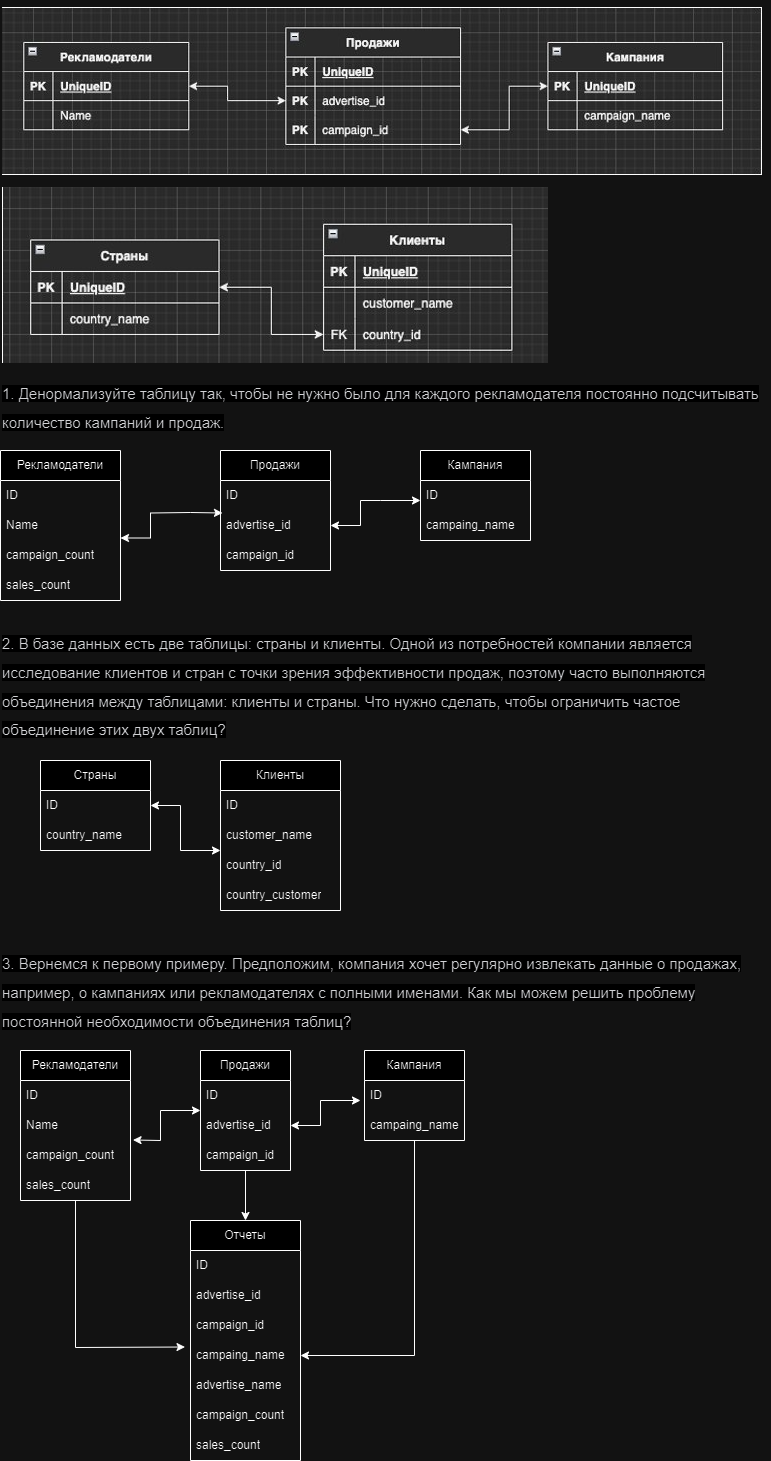

The diagram above was exported from draw.io. Its source (the exported page's mxGraphModel, read from the mxfile embedded in the PNG):
<mxGraphModel dx="1034" dy="454" grid="1" gridSize="10" guides="1" tooltips="1" connect="1" arrows="1" fold="1" page="1" pageScale="1" pageWidth="827" pageHeight="1169" math="0" shadow="0">
  <root>
    <mxCell id="0" />
    <mxCell id="1" parent="0" />
    <mxCell id="OXPWVqUG56FJ1ObaOgEZ-2" value="&lt;h1 style=&quot;margin-top: 0px;&quot;&gt;&lt;img height=&quot;168&quot; width=&quot;760&quot; src=&quot;data:image/jpeg,(base64 omitted: 36344 chars)&quot;&gt;&lt;br&gt;&lt;/h1&gt;" style="text;html=1;whiteSpace=wrap;overflow=hidden;rounded=0;" parent="1" vertex="1">
      <mxGeometry width="770" height="180" as="geometry" />
    </mxCell>
    <mxCell id="OXPWVqUG56FJ1ObaOgEZ-3" value="&lt;h1 style=&quot;margin-top: 0px;&quot;&gt;&lt;img height=&quot;192&quot; width=&quot;546&quot; src=&quot;data:image/jpeg,(base64 omitted: 27864 chars)&quot;&gt;&lt;br&gt;&lt;/h1&gt;" style="text;html=1;whiteSpace=wrap;overflow=hidden;rounded=0;" parent="1" vertex="1">
      <mxGeometry y="180" width="770" height="180" as="geometry" />
    </mxCell>
    <mxCell id="OXPWVqUG56FJ1ObaOgEZ-4" value="&lt;h1 style=&quot;margin-top: 0px;&quot;&gt;&lt;span style=&quot;color: rgb(44, 45, 48); font-family: Onest, Roboto, &amp;quot;San Francisco&amp;quot;, &amp;quot;Helvetica Neue&amp;quot;, Helvetica, Arial; font-size: 15px; font-weight: 400; background-color: rgb(255, 255, 255);&quot;&gt;1. Денормализуйте таблицу так, чтобы не нужно было для каждого рекламодателя постоянно подсчитывать количество кампаний и продаж.&lt;/span&gt;&lt;br&gt;&lt;/h1&gt;" style="text;html=1;whiteSpace=wrap;overflow=hidden;rounded=0;" parent="1" vertex="1">
      <mxGeometry y="370" width="760" height="70" as="geometry" />
    </mxCell>
    <mxCell id="OXPWVqUG56FJ1ObaOgEZ-9" value="Кампания" style="swimlane;fontStyle=0;childLayout=stackLayout;horizontal=1;startSize=30;horizontalStack=0;resizeParent=1;resizeParentMax=0;resizeLast=0;collapsible=1;marginBottom=0;whiteSpace=wrap;html=1;" parent="1" vertex="1">
      <mxGeometry x="420" y="450" width="110" height="90" as="geometry" />
    </mxCell>
    <mxCell id="OXPWVqUG56FJ1ObaOgEZ-10" value="ID" style="text;strokeColor=none;fillColor=none;align=left;verticalAlign=middle;spacingLeft=4;spacingRight=4;overflow=hidden;points=[[0,0.5],[1,0.5]];portConstraint=eastwest;rotatable=0;whiteSpace=wrap;html=1;" parent="OXPWVqUG56FJ1ObaOgEZ-9" vertex="1">
      <mxGeometry y="30" width="110" height="30" as="geometry" />
    </mxCell>
    <mxCell id="OXPWVqUG56FJ1ObaOgEZ-11" value="campaing_name" style="text;strokeColor=none;fillColor=none;align=left;verticalAlign=middle;spacingLeft=4;spacingRight=4;overflow=hidden;points=[[0,0.5],[1,0.5]];portConstraint=eastwest;rotatable=0;whiteSpace=wrap;html=1;" parent="OXPWVqUG56FJ1ObaOgEZ-9" vertex="1">
      <mxGeometry y="60" width="110" height="30" as="geometry" />
    </mxCell>
    <mxCell id="OXPWVqUG56FJ1ObaOgEZ-13" value="Продажи" style="swimlane;fontStyle=0;childLayout=stackLayout;horizontal=1;startSize=30;horizontalStack=0;resizeParent=1;resizeParentMax=0;resizeLast=0;collapsible=1;marginBottom=0;whiteSpace=wrap;html=1;" parent="1" vertex="1">
      <mxGeometry x="220" y="450" width="110" height="120" as="geometry" />
    </mxCell>
    <mxCell id="OXPWVqUG56FJ1ObaOgEZ-14" value="ID" style="text;strokeColor=none;fillColor=none;align=left;verticalAlign=middle;spacingLeft=4;spacingRight=4;overflow=hidden;points=[[0,0.5],[1,0.5]];portConstraint=eastwest;rotatable=0;whiteSpace=wrap;html=1;" parent="OXPWVqUG56FJ1ObaOgEZ-13" vertex="1">
      <mxGeometry y="30" width="110" height="30" as="geometry" />
    </mxCell>
    <mxCell id="OXPWVqUG56FJ1ObaOgEZ-15" value="advertise_id" style="text;strokeColor=none;fillColor=none;align=left;verticalAlign=middle;spacingLeft=4;spacingRight=4;overflow=hidden;points=[[0,0.5],[1,0.5]];portConstraint=eastwest;rotatable=0;whiteSpace=wrap;html=1;" parent="OXPWVqUG56FJ1ObaOgEZ-13" vertex="1">
      <mxGeometry y="60" width="110" height="30" as="geometry" />
    </mxCell>
    <mxCell id="OXPWVqUG56FJ1ObaOgEZ-16" value="campaign_id" style="text;strokeColor=none;fillColor=none;align=left;verticalAlign=middle;spacingLeft=4;spacingRight=4;overflow=hidden;points=[[0,0.5],[1,0.5]];portConstraint=eastwest;rotatable=0;whiteSpace=wrap;html=1;" parent="OXPWVqUG56FJ1ObaOgEZ-13" vertex="1">
      <mxGeometry y="90" width="110" height="30" as="geometry" />
    </mxCell>
    <mxCell id="OXPWVqUG56FJ1ObaOgEZ-27" value="Рекламодатели" style="swimlane;fontStyle=0;childLayout=stackLayout;horizontal=1;startSize=30;horizontalStack=0;resizeParent=1;resizeParentMax=0;resizeLast=0;collapsible=1;marginBottom=0;whiteSpace=wrap;html=1;" parent="1" vertex="1">
      <mxGeometry y="450" width="120" height="150" as="geometry">
        <mxRectangle x="210" y="620" width="60" height="30" as="alternateBounds" />
      </mxGeometry>
    </mxCell>
    <mxCell id="OXPWVqUG56FJ1ObaOgEZ-28" value="ID" style="text;strokeColor=none;fillColor=none;align=left;verticalAlign=middle;spacingLeft=4;spacingRight=4;overflow=hidden;points=[[0,0.5],[1,0.5]];portConstraint=eastwest;rotatable=0;whiteSpace=wrap;html=1;" parent="OXPWVqUG56FJ1ObaOgEZ-27" vertex="1">
      <mxGeometry y="30" width="120" height="30" as="geometry" />
    </mxCell>
    <mxCell id="OXPWVqUG56FJ1ObaOgEZ-29" value="Name" style="text;strokeColor=none;fillColor=none;align=left;verticalAlign=middle;spacingLeft=4;spacingRight=4;overflow=hidden;points=[[0,0.5],[1,0.5]];portConstraint=eastwest;rotatable=0;whiteSpace=wrap;html=1;" parent="OXPWVqUG56FJ1ObaOgEZ-27" vertex="1">
      <mxGeometry y="60" width="120" height="30" as="geometry" />
    </mxCell>
    <mxCell id="OXPWVqUG56FJ1ObaOgEZ-30" value="campaign_count" style="text;strokeColor=none;fillColor=none;align=left;verticalAlign=middle;spacingLeft=4;spacingRight=4;overflow=hidden;points=[[0,0.5],[1,0.5]];portConstraint=eastwest;rotatable=0;whiteSpace=wrap;html=1;" parent="OXPWVqUG56FJ1ObaOgEZ-27" vertex="1">
      <mxGeometry y="90" width="120" height="30" as="geometry" />
    </mxCell>
    <mxCell id="OXPWVqUG56FJ1ObaOgEZ-32" value="sales_count" style="text;strokeColor=none;fillColor=none;align=left;verticalAlign=middle;spacingLeft=4;spacingRight=4;overflow=hidden;points=[[0,0.5],[1,0.5]];portConstraint=eastwest;rotatable=0;whiteSpace=wrap;html=1;" parent="OXPWVqUG56FJ1ObaOgEZ-27" vertex="1">
      <mxGeometry y="120" width="120" height="30" as="geometry" />
    </mxCell>
    <mxCell id="OXPWVqUG56FJ1ObaOgEZ-35" value="" style="endArrow=classic;startArrow=classic;html=1;rounded=0;exitX=1;exitY=0.5;exitDx=0;exitDy=0;" parent="1" source="OXPWVqUG56FJ1ObaOgEZ-15" edge="1">
      <mxGeometry width="50" height="50" relative="1" as="geometry">
        <mxPoint x="360" y="550" as="sourcePoint" />
        <mxPoint x="420" y="500" as="targetPoint" />
        <Array as="points">
          <mxPoint x="360" y="525" />
          <mxPoint x="360" y="500" />
          <mxPoint x="380" y="500" />
        </Array>
      </mxGeometry>
    </mxCell>
    <mxCell id="OXPWVqUG56FJ1ObaOgEZ-36" value="" style="endArrow=classic;startArrow=classic;html=1;rounded=0;exitX=1;exitY=0.5;exitDx=0;exitDy=0;entryX=0.018;entryY=0.083;entryDx=0;entryDy=0;entryPerimeter=0;" parent="1" target="OXPWVqUG56FJ1ObaOgEZ-15" edge="1">
      <mxGeometry width="50" height="50" relative="1" as="geometry">
        <mxPoint x="120" y="537.5" as="sourcePoint" />
        <mxPoint x="215" y="514.5" as="targetPoint" />
        <Array as="points">
          <mxPoint x="150" y="537.5" />
          <mxPoint x="150" y="512.5" />
          <mxPoint x="190" y="512" />
        </Array>
      </mxGeometry>
    </mxCell>
    <mxCell id="OXPWVqUG56FJ1ObaOgEZ-37" value="&lt;h1 style=&quot;margin-top: 0px;&quot;&gt;&lt;span style=&quot;color: rgb(44, 45, 48); font-family: Onest, Roboto, &amp;quot;San Francisco&amp;quot;, &amp;quot;Helvetica Neue&amp;quot;, Helvetica, Arial; font-size: 15px; font-weight: 400; background-color: rgb(255, 255, 255);&quot;&gt;2. В базе данных есть две таблицы: страны и клиенты. Одной из потребностей компании является исследование клиентов и стран с точки зрения эффективности продаж, поэтому часто выполняются объединения между таблицами: клиенты и страны. Что нужно сделать, чтобы ограничить частое объединение этих двух таблиц?&lt;/span&gt;&lt;br&gt;&lt;/h1&gt;" style="text;html=1;whiteSpace=wrap;overflow=hidden;rounded=0;" parent="1" vertex="1">
      <mxGeometry y="620" width="750" height="140" as="geometry" />
    </mxCell>
    <mxCell id="OXPWVqUG56FJ1ObaOgEZ-38" value="Страны" style="swimlane;fontStyle=0;childLayout=stackLayout;horizontal=1;startSize=30;horizontalStack=0;resizeParent=1;resizeParentMax=0;resizeLast=0;collapsible=1;marginBottom=0;whiteSpace=wrap;html=1;" parent="1" vertex="1">
      <mxGeometry x="40" y="760" width="110" height="90" as="geometry" />
    </mxCell>
    <mxCell id="OXPWVqUG56FJ1ObaOgEZ-39" value="ID" style="text;strokeColor=none;fillColor=none;align=left;verticalAlign=middle;spacingLeft=4;spacingRight=4;overflow=hidden;points=[[0,0.5],[1,0.5]];portConstraint=eastwest;rotatable=0;whiteSpace=wrap;html=1;" parent="OXPWVqUG56FJ1ObaOgEZ-38" vertex="1">
      <mxGeometry y="30" width="110" height="30" as="geometry" />
    </mxCell>
    <mxCell id="OXPWVqUG56FJ1ObaOgEZ-40" value="country_name" style="text;strokeColor=none;fillColor=none;align=left;verticalAlign=middle;spacingLeft=4;spacingRight=4;overflow=hidden;points=[[0,0.5],[1,0.5]];portConstraint=eastwest;rotatable=0;whiteSpace=wrap;html=1;" parent="OXPWVqUG56FJ1ObaOgEZ-38" vertex="1">
      <mxGeometry y="60" width="110" height="30" as="geometry" />
    </mxCell>
    <mxCell id="OXPWVqUG56FJ1ObaOgEZ-41" value="Клиенты" style="swimlane;fontStyle=0;childLayout=stackLayout;horizontal=1;startSize=30;horizontalStack=0;resizeParent=1;resizeParentMax=0;resizeLast=0;collapsible=1;marginBottom=0;whiteSpace=wrap;html=1;" parent="1" vertex="1">
      <mxGeometry x="220" y="760" width="120" height="150" as="geometry">
        <mxRectangle x="210" y="620" width="60" height="30" as="alternateBounds" />
      </mxGeometry>
    </mxCell>
    <mxCell id="OXPWVqUG56FJ1ObaOgEZ-42" value="ID" style="text;strokeColor=none;fillColor=none;align=left;verticalAlign=middle;spacingLeft=4;spacingRight=4;overflow=hidden;points=[[0,0.5],[1,0.5]];portConstraint=eastwest;rotatable=0;whiteSpace=wrap;html=1;" parent="OXPWVqUG56FJ1ObaOgEZ-41" vertex="1">
      <mxGeometry y="30" width="120" height="30" as="geometry" />
    </mxCell>
    <mxCell id="OXPWVqUG56FJ1ObaOgEZ-43" value="customer_name" style="text;strokeColor=none;fillColor=none;align=left;verticalAlign=middle;spacingLeft=4;spacingRight=4;overflow=hidden;points=[[0,0.5],[1,0.5]];portConstraint=eastwest;rotatable=0;whiteSpace=wrap;html=1;" parent="OXPWVqUG56FJ1ObaOgEZ-41" vertex="1">
      <mxGeometry y="60" width="120" height="30" as="geometry" />
    </mxCell>
    <mxCell id="OXPWVqUG56FJ1ObaOgEZ-44" value="country_id" style="text;strokeColor=none;fillColor=none;align=left;verticalAlign=middle;spacingLeft=4;spacingRight=4;overflow=hidden;points=[[0,0.5],[1,0.5]];portConstraint=eastwest;rotatable=0;whiteSpace=wrap;html=1;" parent="OXPWVqUG56FJ1ObaOgEZ-41" vertex="1">
      <mxGeometry y="90" width="120" height="30" as="geometry" />
    </mxCell>
    <mxCell id="OXPWVqUG56FJ1ObaOgEZ-45" value="country_customer" style="text;strokeColor=none;fillColor=none;align=left;verticalAlign=middle;spacingLeft=4;spacingRight=4;overflow=hidden;points=[[0,0.5],[1,0.5]];portConstraint=eastwest;rotatable=0;whiteSpace=wrap;html=1;" parent="OXPWVqUG56FJ1ObaOgEZ-41" vertex="1">
      <mxGeometry y="120" width="120" height="30" as="geometry" />
    </mxCell>
    <mxCell id="OXPWVqUG56FJ1ObaOgEZ-48" value="" style="endArrow=classic;startArrow=classic;html=1;rounded=0;exitX=1;exitY=0.5;exitDx=0;exitDy=0;" parent="1" source="OXPWVqUG56FJ1ObaOgEZ-39" edge="1">
      <mxGeometry width="50" height="50" relative="1" as="geometry">
        <mxPoint x="180" y="790" as="sourcePoint" />
        <mxPoint x="220" y="850" as="targetPoint" />
        <Array as="points">
          <mxPoint x="180" y="805" />
          <mxPoint x="180" y="850" />
        </Array>
      </mxGeometry>
    </mxCell>
    <mxCell id="OXPWVqUG56FJ1ObaOgEZ-50" value="&lt;h1 style=&quot;margin-top: 0px;&quot;&gt;&lt;span style=&quot;color: rgb(44, 45, 48); font-family: Onest, Roboto, &amp;quot;San Francisco&amp;quot;, &amp;quot;Helvetica Neue&amp;quot;, Helvetica, Arial; font-size: 15px; font-weight: 400; background-color: rgb(255, 255, 255);&quot;&gt;3. Вернемся к первому примеру. Предположим, компания хочет регулярно извлекать данные о продажах, например, о кампаниях или рекламодателях с полными именами. Как мы можем решить проблему постоянной необходимости&amp;nbsp;&lt;/span&gt;&lt;span style=&quot;color: rgb(44, 45, 48); font-family: Onest, Roboto, &amp;quot;San Francisco&amp;quot;, &amp;quot;Helvetica Neue&amp;quot;, Helvetica, Arial; font-size: 15px; font-weight: 400; background-color: rgb(255, 255, 255);&quot;&gt;объединения таблиц?&lt;/span&gt;&lt;br&gt;&lt;/h1&gt;" style="text;html=1;whiteSpace=wrap;overflow=hidden;rounded=0;" parent="1" vertex="1">
      <mxGeometry y="940" width="750" height="130" as="geometry" />
    </mxCell>
    <mxCell id="OXPWVqUG56FJ1ObaOgEZ-51" value="Рекламодатели" style="swimlane;fontStyle=0;childLayout=stackLayout;horizontal=1;startSize=30;horizontalStack=0;resizeParent=1;resizeParentMax=0;resizeLast=0;collapsible=1;marginBottom=0;whiteSpace=wrap;html=1;" parent="1" vertex="1">
      <mxGeometry x="20" y="1050" width="110" height="150" as="geometry">
        <mxRectangle x="210" y="620" width="60" height="30" as="alternateBounds" />
      </mxGeometry>
    </mxCell>
    <mxCell id="OXPWVqUG56FJ1ObaOgEZ-52" value="ID" style="text;strokeColor=none;fillColor=none;align=left;verticalAlign=middle;spacingLeft=4;spacingRight=4;overflow=hidden;points=[[0,0.5],[1,0.5]];portConstraint=eastwest;rotatable=0;whiteSpace=wrap;html=1;" parent="OXPWVqUG56FJ1ObaOgEZ-51" vertex="1">
      <mxGeometry y="30" width="110" height="30" as="geometry" />
    </mxCell>
    <mxCell id="OXPWVqUG56FJ1ObaOgEZ-53" value="Name" style="text;strokeColor=none;fillColor=none;align=left;verticalAlign=middle;spacingLeft=4;spacingRight=4;overflow=hidden;points=[[0,0.5],[1,0.5]];portConstraint=eastwest;rotatable=0;whiteSpace=wrap;html=1;" parent="OXPWVqUG56FJ1ObaOgEZ-51" vertex="1">
      <mxGeometry y="60" width="110" height="30" as="geometry" />
    </mxCell>
    <mxCell id="OXPWVqUG56FJ1ObaOgEZ-54" value="campaign_count" style="text;strokeColor=none;fillColor=none;align=left;verticalAlign=middle;spacingLeft=4;spacingRight=4;overflow=hidden;points=[[0,0.5],[1,0.5]];portConstraint=eastwest;rotatable=0;whiteSpace=wrap;html=1;" parent="OXPWVqUG56FJ1ObaOgEZ-51" vertex="1">
      <mxGeometry y="90" width="110" height="30" as="geometry" />
    </mxCell>
    <mxCell id="OXPWVqUG56FJ1ObaOgEZ-55" value="sales_count" style="text;strokeColor=none;fillColor=none;align=left;verticalAlign=middle;spacingLeft=4;spacingRight=4;overflow=hidden;points=[[0,0.5],[1,0.5]];portConstraint=eastwest;rotatable=0;whiteSpace=wrap;html=1;" parent="OXPWVqUG56FJ1ObaOgEZ-51" vertex="1">
      <mxGeometry y="120" width="110" height="30" as="geometry" />
    </mxCell>
    <mxCell id="OXPWVqUG56FJ1ObaOgEZ-56" value="Продажи" style="swimlane;fontStyle=0;childLayout=stackLayout;horizontal=1;startSize=30;horizontalStack=0;resizeParent=1;resizeParentMax=0;resizeLast=0;collapsible=1;marginBottom=0;whiteSpace=wrap;html=1;" parent="1" vertex="1">
      <mxGeometry x="200" y="1050" width="90" height="120" as="geometry" />
    </mxCell>
    <mxCell id="OXPWVqUG56FJ1ObaOgEZ-57" value="ID" style="text;strokeColor=none;fillColor=none;align=left;verticalAlign=middle;spacingLeft=4;spacingRight=4;overflow=hidden;points=[[0,0.5],[1,0.5]];portConstraint=eastwest;rotatable=0;whiteSpace=wrap;html=1;" parent="OXPWVqUG56FJ1ObaOgEZ-56" vertex="1">
      <mxGeometry y="30" width="90" height="30" as="geometry" />
    </mxCell>
    <mxCell id="OXPWVqUG56FJ1ObaOgEZ-58" value="advertise_id" style="text;strokeColor=none;fillColor=none;align=left;verticalAlign=middle;spacingLeft=4;spacingRight=4;overflow=hidden;points=[[0,0.5],[1,0.5]];portConstraint=eastwest;rotatable=0;whiteSpace=wrap;html=1;" parent="OXPWVqUG56FJ1ObaOgEZ-56" vertex="1">
      <mxGeometry y="60" width="90" height="30" as="geometry" />
    </mxCell>
    <mxCell id="OXPWVqUG56FJ1ObaOgEZ-59" value="campaign_id" style="text;strokeColor=none;fillColor=none;align=left;verticalAlign=middle;spacingLeft=4;spacingRight=4;overflow=hidden;points=[[0,0.5],[1,0.5]];portConstraint=eastwest;rotatable=0;whiteSpace=wrap;html=1;" parent="OXPWVqUG56FJ1ObaOgEZ-56" vertex="1">
      <mxGeometry y="90" width="90" height="30" as="geometry" />
    </mxCell>
    <mxCell id="OXPWVqUG56FJ1ObaOgEZ-60" value="Кампания" style="swimlane;fontStyle=0;childLayout=stackLayout;horizontal=1;startSize=30;horizontalStack=0;resizeParent=1;resizeParentMax=0;resizeLast=0;collapsible=1;marginBottom=0;whiteSpace=wrap;html=1;" parent="1" vertex="1">
      <mxGeometry x="364" y="1050" width="100" height="90" as="geometry" />
    </mxCell>
    <mxCell id="OXPWVqUG56FJ1ObaOgEZ-61" value="ID" style="text;strokeColor=none;fillColor=none;align=left;verticalAlign=middle;spacingLeft=4;spacingRight=4;overflow=hidden;points=[[0,0.5],[1,0.5]];portConstraint=eastwest;rotatable=0;whiteSpace=wrap;html=1;" parent="OXPWVqUG56FJ1ObaOgEZ-60" vertex="1">
      <mxGeometry y="30" width="100" height="30" as="geometry" />
    </mxCell>
    <mxCell id="OXPWVqUG56FJ1ObaOgEZ-62" value="campaing_name" style="text;strokeColor=none;fillColor=none;align=left;verticalAlign=middle;spacingLeft=4;spacingRight=4;overflow=hidden;points=[[0,0.5],[1,0.5]];portConstraint=eastwest;rotatable=0;whiteSpace=wrap;html=1;" parent="OXPWVqUG56FJ1ObaOgEZ-60" vertex="1">
      <mxGeometry y="60" width="100" height="30" as="geometry" />
    </mxCell>
    <mxCell id="OXPWVqUG56FJ1ObaOgEZ-63" value="Отчеты" style="swimlane;fontStyle=0;childLayout=stackLayout;horizontal=1;startSize=30;horizontalStack=0;resizeParent=1;resizeParentMax=0;resizeLast=0;collapsible=1;marginBottom=0;whiteSpace=wrap;html=1;" parent="1" vertex="1">
      <mxGeometry x="190" y="1220" width="110" height="240" as="geometry">
        <mxRectangle x="210" y="620" width="60" height="30" as="alternateBounds" />
      </mxGeometry>
    </mxCell>
    <mxCell id="OXPWVqUG56FJ1ObaOgEZ-64" value="ID" style="text;strokeColor=none;fillColor=none;align=left;verticalAlign=middle;spacingLeft=4;spacingRight=4;overflow=hidden;points=[[0,0.5],[1,0.5]];portConstraint=eastwest;rotatable=0;whiteSpace=wrap;html=1;" parent="OXPWVqUG56FJ1ObaOgEZ-63" vertex="1">
      <mxGeometry y="30" width="110" height="30" as="geometry" />
    </mxCell>
    <mxCell id="OXPWVqUG56FJ1ObaOgEZ-65" value="advertise_id" style="text;strokeColor=none;fillColor=none;align=left;verticalAlign=middle;spacingLeft=4;spacingRight=4;overflow=hidden;points=[[0,0.5],[1,0.5]];portConstraint=eastwest;rotatable=0;whiteSpace=wrap;html=1;" parent="OXPWVqUG56FJ1ObaOgEZ-63" vertex="1">
      <mxGeometry y="60" width="110" height="30" as="geometry" />
    </mxCell>
    <mxCell id="OXPWVqUG56FJ1ObaOgEZ-66" value="campaign_id" style="text;strokeColor=none;fillColor=none;align=left;verticalAlign=middle;spacingLeft=4;spacingRight=4;overflow=hidden;points=[[0,0.5],[1,0.5]];portConstraint=eastwest;rotatable=0;whiteSpace=wrap;html=1;" parent="OXPWVqUG56FJ1ObaOgEZ-63" vertex="1">
      <mxGeometry y="90" width="110" height="30" as="geometry" />
    </mxCell>
    <mxCell id="OXPWVqUG56FJ1ObaOgEZ-67" value="campaing_name" style="text;strokeColor=none;fillColor=none;align=left;verticalAlign=middle;spacingLeft=4;spacingRight=4;overflow=hidden;points=[[0,0.5],[1,0.5]];portConstraint=eastwest;rotatable=0;whiteSpace=wrap;html=1;" parent="OXPWVqUG56FJ1ObaOgEZ-63" vertex="1">
      <mxGeometry y="120" width="110" height="30" as="geometry" />
    </mxCell>
    <mxCell id="OXPWVqUG56FJ1ObaOgEZ-74" value="advertise_name" style="text;strokeColor=none;fillColor=none;align=left;verticalAlign=middle;spacingLeft=4;spacingRight=4;overflow=hidden;points=[[0,0.5],[1,0.5]];portConstraint=eastwest;rotatable=0;whiteSpace=wrap;html=1;" parent="OXPWVqUG56FJ1ObaOgEZ-63" vertex="1">
      <mxGeometry y="150" width="110" height="30" as="geometry" />
    </mxCell>
    <mxCell id="OXPWVqUG56FJ1ObaOgEZ-75" value="campaign_count" style="text;strokeColor=none;fillColor=none;align=left;verticalAlign=middle;spacingLeft=4;spacingRight=4;overflow=hidden;points=[[0,0.5],[1,0.5]];portConstraint=eastwest;rotatable=0;whiteSpace=wrap;html=1;" parent="OXPWVqUG56FJ1ObaOgEZ-63" vertex="1">
      <mxGeometry y="180" width="110" height="30" as="geometry" />
    </mxCell>
    <mxCell id="OXPWVqUG56FJ1ObaOgEZ-76" value="sales_count" style="text;strokeColor=none;fillColor=none;align=left;verticalAlign=middle;spacingLeft=4;spacingRight=4;overflow=hidden;points=[[0,0.5],[1,0.5]];portConstraint=eastwest;rotatable=0;whiteSpace=wrap;html=1;" parent="OXPWVqUG56FJ1ObaOgEZ-63" vertex="1">
      <mxGeometry y="210" width="110" height="30" as="geometry" />
    </mxCell>
    <mxCell id="OXPWVqUG56FJ1ObaOgEZ-78" value="" style="edgeStyle=none;rounded=0;orthogonalLoop=1;jettySize=auto;html=1;entryX=-0.05;entryY=0.217;entryDx=0;entryDy=0;entryPerimeter=0;" parent="1" source="OXPWVqUG56FJ1ObaOgEZ-55" target="OXPWVqUG56FJ1ObaOgEZ-67" edge="1">
      <mxGeometry relative="1" as="geometry">
        <Array as="points">
          <mxPoint x="75" y="1347" />
        </Array>
      </mxGeometry>
    </mxCell>
    <mxCell id="OXPWVqUG56FJ1ObaOgEZ-79" value="" style="edgeStyle=none;rounded=0;orthogonalLoop=1;jettySize=auto;html=1;entryX=1;entryY=0.5;entryDx=0;entryDy=0;" parent="1" source="OXPWVqUG56FJ1ObaOgEZ-62" target="OXPWVqUG56FJ1ObaOgEZ-67" edge="1">
      <mxGeometry relative="1" as="geometry">
        <mxPoint x="414" y="1350" as="targetPoint" />
        <Array as="points">
          <mxPoint x="414" y="1355" />
        </Array>
      </mxGeometry>
    </mxCell>
    <mxCell id="OXPWVqUG56FJ1ObaOgEZ-80" value="" style="edgeStyle=none;rounded=0;orthogonalLoop=1;jettySize=auto;html=1;entryX=0.5;entryY=0;entryDx=0;entryDy=0;" parent="1" source="OXPWVqUG56FJ1ObaOgEZ-59" target="OXPWVqUG56FJ1ObaOgEZ-63" edge="1">
      <mxGeometry relative="1" as="geometry" />
    </mxCell>
    <mxCell id="OXPWVqUG56FJ1ObaOgEZ-81" value="" style="endArrow=classic;startArrow=classic;html=1;rounded=0;exitX=1;exitY=0.5;exitDx=0;exitDy=0;" parent="1" source="OXPWVqUG56FJ1ObaOgEZ-58" edge="1">
      <mxGeometry width="50" height="50" relative="1" as="geometry">
        <mxPoint x="330" y="1250" as="sourcePoint" />
        <mxPoint x="360" y="1100" as="targetPoint" />
        <Array as="points">
          <mxPoint x="320" y="1125" />
          <mxPoint x="320" y="1100" />
        </Array>
      </mxGeometry>
    </mxCell>
    <mxCell id="OXPWVqUG56FJ1ObaOgEZ-82" value="" style="endArrow=classic;startArrow=classic;html=1;rounded=0;exitX=1.023;exitY=0.983;exitDx=0;exitDy=0;exitPerimeter=0;" parent="1" source="OXPWVqUG56FJ1ObaOgEZ-53" edge="1">
      <mxGeometry width="50" height="50" relative="1" as="geometry">
        <mxPoint x="300" y="1135" as="sourcePoint" />
        <mxPoint x="200" y="1110" as="targetPoint" />
        <Array as="points">
          <mxPoint x="160" y="1140" />
          <mxPoint x="160" y="1110" />
        </Array>
      </mxGeometry>
    </mxCell>
  </root>
</mxGraphModel>